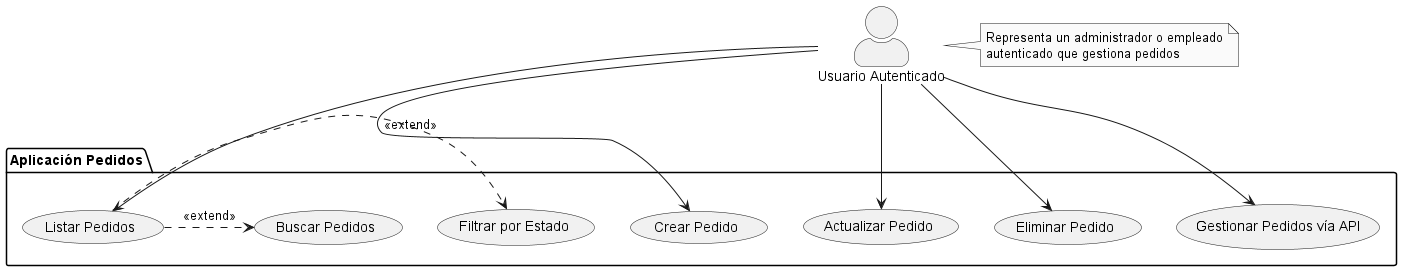

The diagram above was rendered by PlantUML. Its source (embedded in the PNG):
@startuml
' Diagrama de Casos de Uso para la aplicación Pedidos (AutoGest S.L.)

' Configuración
skinparam monochrome true
skinparam shadowing false
skinparam actorStyle awesome

' Actores
actor "Usuario Autenticado" as User

' Sistema
package "Aplicación Pedidos" {

  ' Casos de Uso
  (Listar Pedidos) as ListarPedidos
  (Crear Pedido) as CrearPedido
  (Actualizar Pedido) as ActualizarPedido
  (Eliminar Pedido) as EliminarPedido
  (Buscar Pedidos) as BuscarPedidos
  (Filtrar por Estado) as FiltrarEstado
  (Gestionar Pedidos vía API) as GestionarPedidosAPI

  ' Relaciones entre Casos de Uso
  ListarPedidos .> BuscarPedidos : <<extend>>
  ListarPedidos .> FiltrarEstado : <<extend>>
}

' Relaciones entre Actores y Casos de Uso
User --> ListarPedidos
User --> CrearPedido
User --> ActualizarPedido
User --> EliminarPedido
User --> GestionarPedidosAPI

' Notas
note right of User: Representa un administrador o empleado\nautenticado que gestiona pedidos

@enduml